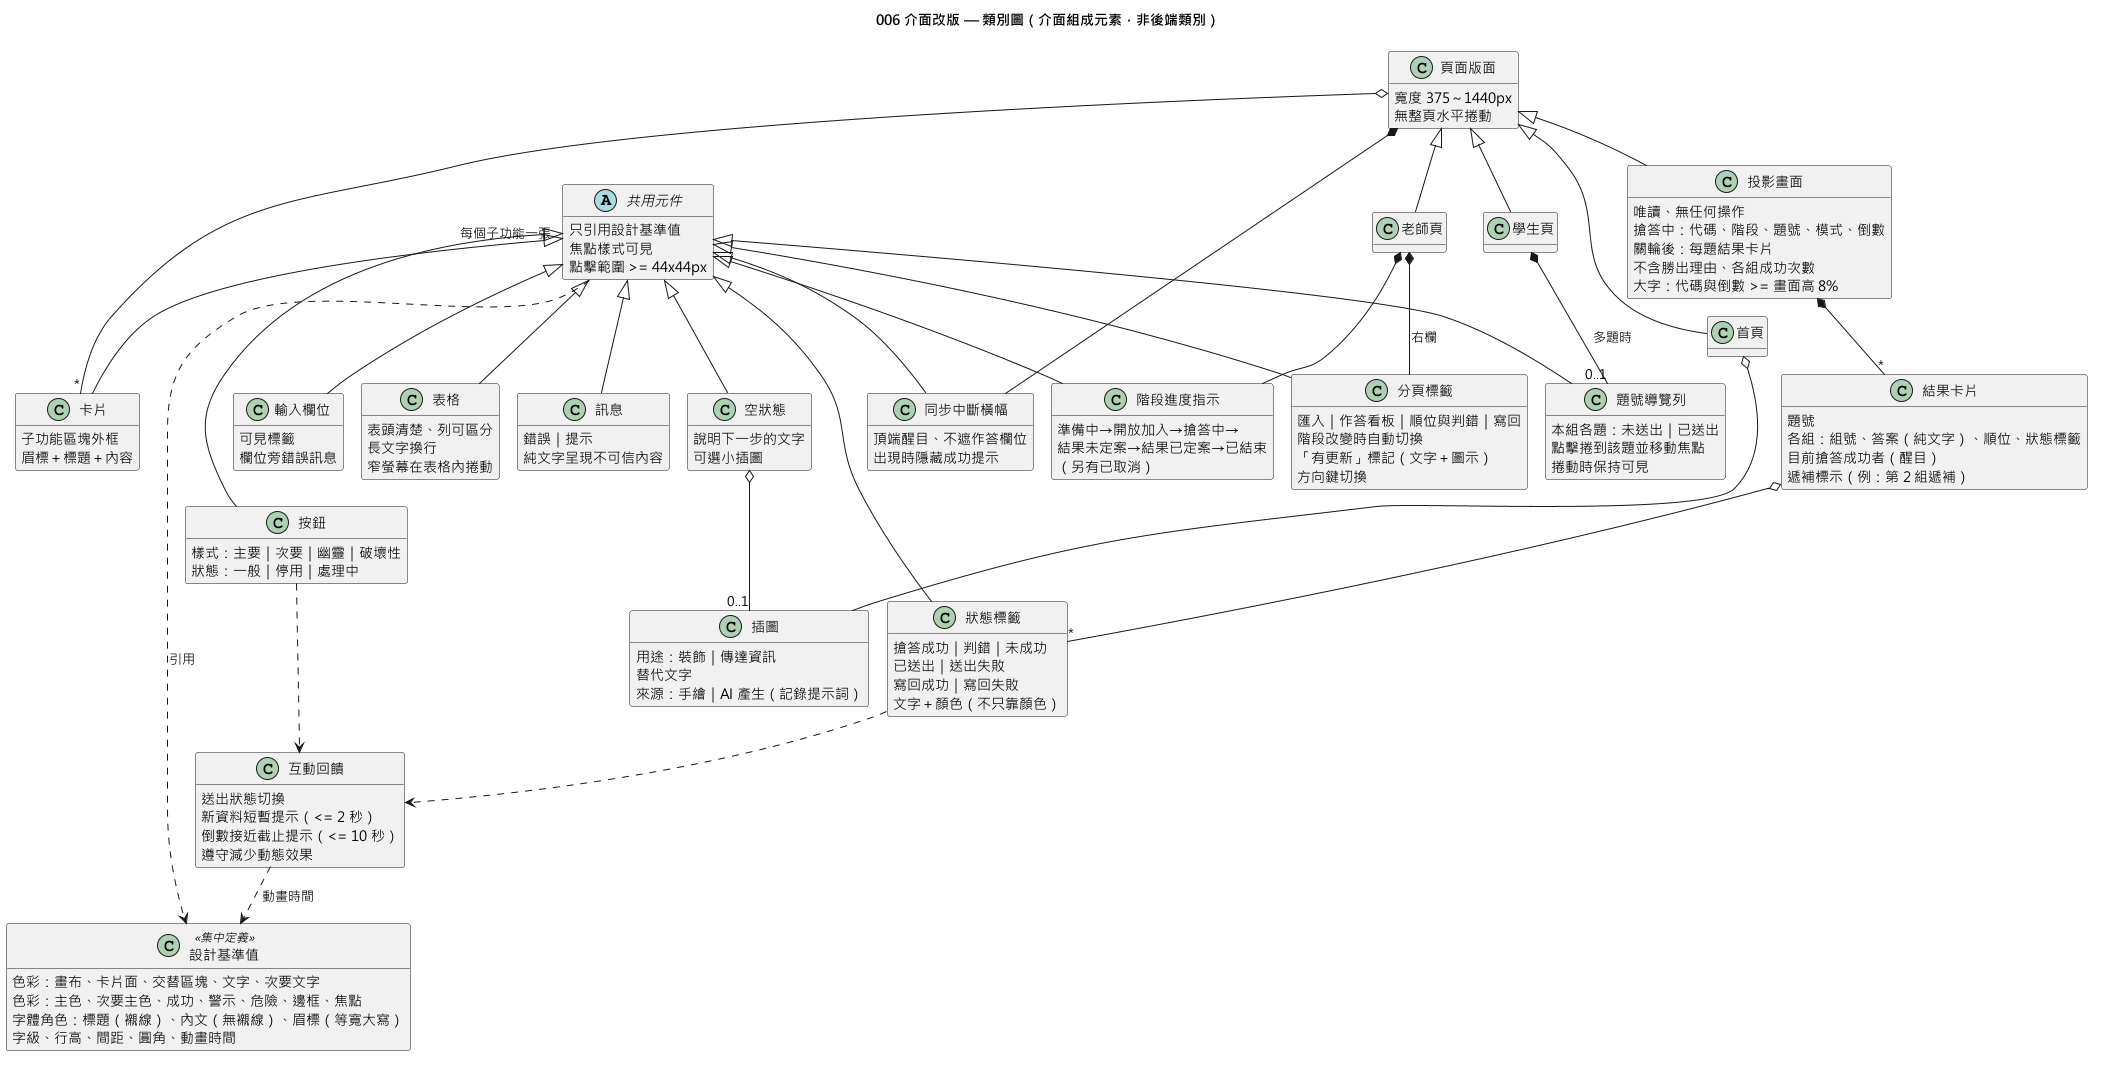

The diagram above was rendered by PlantUML. Its source (embedded in the PNG):
@startuml 006-ui-refresh-class
!pragma layout smetana
skinparam defaultFontName "Microsoft JhengHei"
hide empty methods
title 006 介面改版 — 類別圖（介面組成元素，非後端類別）

class 設計基準值 <<集中定義>> {
  色彩：畫布、卡片面、交替區塊、文字、次要文字
  色彩：主色、次要主色、成功、警示、危險、邊框、焦點
  字體角色：標題（襯線）、內文（無襯線）、眉標（等寬大寫）
  字級、行高、間距、圓角、動畫時間
}

abstract class 共用元件 {
  只引用設計基準值
  焦點樣式可見
  點擊範圍 >= 44x44px
}

class 按鈕 {
  樣式：主要｜次要｜幽靈｜破壞性
  狀態：一般｜停用｜處理中
}
class 輸入欄位 {
  可見標籤
  欄位旁錯誤訊息
}
class 卡片 {
  子功能區塊外框
  眉標＋標題＋內容
}
class 表格 {
  表頭清楚、列可區分
  長文字換行
  窄螢幕在表格內捲動
}
class 狀態標籤 {
  搶答成功｜判錯｜未成功
  已送出｜送出失敗
  寫回成功｜寫回失敗
  文字＋顏色（不只靠顏色）
}
class 訊息 {
  錯誤｜提示
  純文字呈現不可信內容
}
class 同步中斷橫幅 {
  頂端醒目、不遮作答欄位
  出現時隱藏成功提示
}
class 階段進度指示 {
  準備中→開放加入→搶答中→
  結果未定案→結果已定案→已結束
  （另有已取消）
}
class 空狀態 {
  說明下一步的文字
  可選小插圖
}

class 頁面版面 {
  寬度 375～1440px
  無整頁水平捲動
}
class 首頁
class 投影畫面 {
  唯讀、無任何操作
  搶答中：代碼、階段、題號、模式、倒數
  關輪後：每題結果卡片
  不含勝出理由、各組成功次數
  大字：代碼與倒數 >= 畫面高 8%
}
class 結果卡片 {
  題號
  各組：組號、答案（純文字）、順位、狀態標籤
  目前搶答成功者（醒目）
  遞補標示（例：第 2 組遞補）
}
class 分頁標籤 {
  匯入｜作答看板｜順位與判錯｜寫回
  階段改變時自動切換
  「有更新」標記（文字＋圖示）
  方向鍵切換
}
class 題號導覽列 {
  本組各題：未送出｜已送出
  點擊捲到該題並移動焦點
  捲動時保持可見
}
class 老師頁
class 學生頁

class 插圖 {
  用途：裝飾｜傳達資訊
  替代文字
  來源：手繪｜AI 產生（記錄提示詞）
}

class 互動回饋 {
  送出狀態切換
  新資料短暫提示（<= 2 秒）
  倒數接近截止提示（<= 10 秒）
  遵守減少動態效果
}

共用元件 <|-- 按鈕
共用元件 <|-- 輸入欄位
共用元件 <|-- 卡片
共用元件 <|-- 表格
共用元件 <|-- 狀態標籤
共用元件 <|-- 訊息
共用元件 <|-- 同步中斷橫幅
共用元件 <|-- 階段進度指示
共用元件 <|-- 空狀態
共用元件 ..> 設計基準值 : 引用
互動回饋 ..> 設計基準值 : 動畫時間

頁面版面 <|-- 首頁
頁面版面 <|-- 老師頁
頁面版面 <|-- 學生頁
頁面版面 <|-- 投影畫面
投影畫面 *-- "*" 結果卡片
結果卡片 o-- "*" 狀態標籤
老師頁 *-- 分頁標籤 : 右欄
學生頁 *-- "0..1" 題號導覽列 : 多題時
共用元件 <|-- 分頁標籤
共用元件 <|-- 題號導覽列
頁面版面 o-- "*" 卡片 : 每個子功能一張
首頁 o-- 插圖
空狀態 o-- "0..1" 插圖
老師頁 *-- 階段進度指示
頁面版面 *-- 同步中斷橫幅
按鈕 ..> 互動回饋
狀態標籤 ..> 互動回饋
@enduml